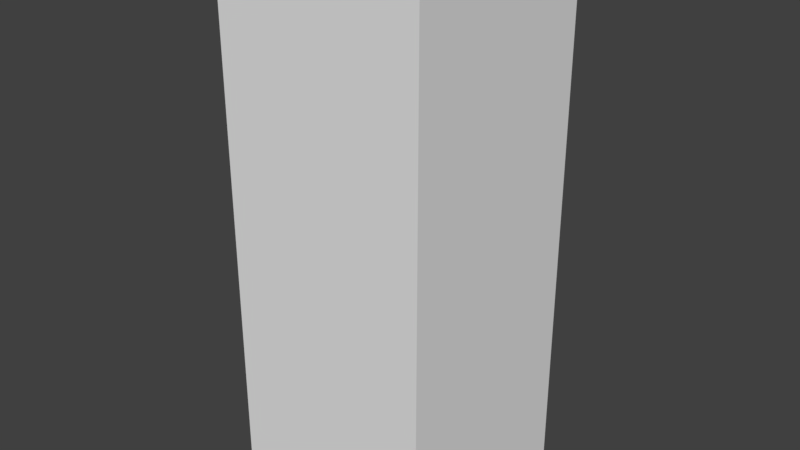 # Source: Floor.blend  (saved by Blender 2.78.0; exported with 4.5.12 LTS)
import bpy
from mathutils import Matrix  # noqa: F401  (used for matrix-valued properties, if any)

bpy.ops.wm.read_factory_settings(use_empty=True)
scene = bpy.context.scene
scene.name = 'Scene'

# ---- collections
col_collection_1 = bpy.data.collections.new('Collection 1'); scene.collection.children.link(col_collection_1)

# ---- materials (node trees are filled in below, after node groups)
mat_material = bpy.data.materials.new('Material')
mat_material.alpha_threshold = 0.0
mat_material.use_transparent_shadow = False
mat_material.roughness = 0.5
mat_material.line_color = (0.0, 0.0, 0.0, 1.0)

# ---- material node trees

# ---- world
world_world = bpy.data.worlds.new('World'); scene.world = world_world
world_world.color = (0.05088, 0.05088, 0.05088)
world_world.use_sun_shadow = False
world_world.sun_shadow_jitter_overblur = 0.0
world_world.cycles.sampling_method = 'MANUAL'

# ---- meshes
me_cube = bpy.data.meshes.new('Cube')
me_cube.from_pydata([(1.0, 1.0, -25.0), (1.0, -1.0, -25.0), (-1.0, -1.0, -25.0), (-1.0, 1.0, -25.0), (1.0, 1.0, 1.0), (1.0, -1.0, 1.0), (-1.0, -1.0, 1.0), (-1.0, 1.0, 1.0)], [], [(4, 7, 6, 5), (0, 4, 5, 1), (1, 5, 6, 2), (2, 6, 7, 3), (4, 0, 3, 7)])
_uv = me_cube.uv_layers.new(name='UVMap')
_uv.uv.foreach_set('vector', [1.0, 1.0, 0.5, 1.0, 0.5, 0.5, 1.0, 0.5, 0.07695, 2.773e-05, 0.07695, 1.0, 2.773e-05, 1.0, 2.776e-05, 2.781e-05, 0.07695, 2.773e-05, 0.07695, 1.0, 2.773e-05, 1.0, 2.774e-05, 2.781e-05, 0.07695, 2.773e-05, 0.07695, 1.0, 2.773e-05, 1.0, 2.775e-05, 2.781e-05, 2.822e-05, 1.0, 2.773e-05, 2.773e-05, 0.07695, 2.773e-05, 0.07695, 1.0])
me_cube.materials.append(mat_material)
me_cube.use_remesh_preserve_volume = False
me_cube.use_remesh_preserve_attributes = False
me_cube.use_mirror_vertex_groups = False
me_cube.update()

# ---- objects
ob_cube = bpy.data.objects.new('Cube', me_cube)

# ---- transforms, parenting, visibility, modifiers, constraints
ob_cube.location = (0.0, 0.0, 0.0)
ob_cube.scale = (5.0, 5.0, 1.0)
ob_cube.lock_rotations_4d = False
ob_cube.empty_display_type = 'ARROWS'
ob_cube.lineart.crease_threshold = 0.0

# ---- collection membership
col_collection_1.objects.link(ob_cube)

# ---- scene / render settings (as saved in the file)
scene.frame_start = 1; scene.frame_end = 250; scene.frame_set(3)
scene.render.engine = 'BLENDER_EEVEE_NEXT'
scene.render.resolution_percentage = 50
scene.render.dither_intensity = 0.0
scene.cycles.use_denoising = False
scene.cycles.samples = 128
scene.cycles.sampling_pattern = 'TABULATED_SOBOL'
scene.cycles.light_sampling_threshold = 0.0
scene.cycles.use_adaptive_sampling = False
scene.cycles.use_light_tree = False
scene.cycles.blur_glossy = 0.0
scene.cycles.sample_clamp_indirect = 0.0
scene.view_settings.view_transform = 'Standard'
bpy.context.view_layer.update()

# ---- added for rendering (the .blend has no active camera and no usable light): camera, sun
cam_auto = bpy.data.cameras.new('AutoCamera')
cam_auto.lens = 50.0
cam_auto.sensor_width = 36.0
cam_auto.clip_end = 1000.0
ob_auto_camera = bpy.data.objects.new('AutoCamera', cam_auto)
scene.collection.objects.link(ob_auto_camera)
ob_auto_camera.location = (27.3841, -32.861, 9.90732)
ob_auto_camera.rotation_euler = (1.09748, -7.21219e-08, 0.694738)
scene.camera = ob_auto_camera
light_auto_sun = bpy.data.lights.new('AutoSun', 'SUN')
light_auto_sun.energy = 3.0
light_auto_sun.angle = 0.0523599
ob_auto_sun = bpy.data.objects.new('AutoSun', light_auto_sun)
scene.collection.objects.link(ob_auto_sun)
ob_auto_sun.rotation_euler = (0.872665, 0.174533, 0.523599)
bpy.context.view_layer.update()
